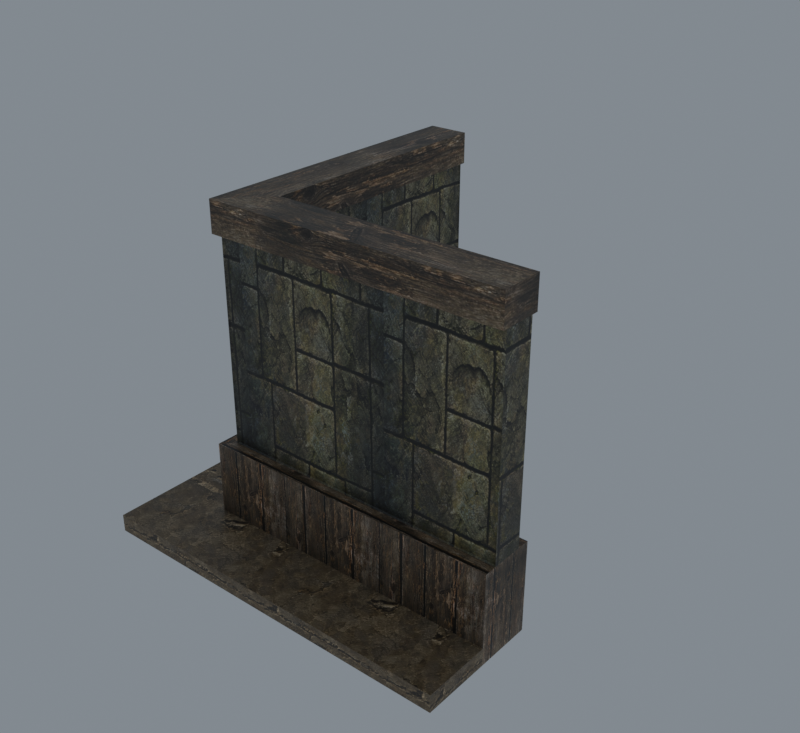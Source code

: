 # Source: import.blend  (saved by Blender 5.2.45; exported with 4.5.12 LTS)
import bpy
from mathutils import Matrix  # noqa: F401  (used for matrix-valued properties, if any)

bpy.ops.wm.read_factory_settings(use_empty=True)
scene = bpy.context.scene
scene.name = 'Bridge01'

# ---- collections
col_collection = bpy.data.collections.new('Collection'); scene.collection.children.link(col_collection)

# ---- images (referenced by path relative to the original .blend; pixels are not part of the script)
import os
ASSET_DIR = os.environ.get("B2B_ASSET_DIR", "")  # directory of the original .blend (textures are referenced by path, not embedded)
HERE = os.path.dirname(os.path.abspath(__file__))  # packed textures are extracted next to this script under _unpacked/

def load_image(name, relpath, width, height, colorspace="sRGB"):
    """Load a texture the original file referenced (path relative to the .blend, or extracted next to this script)."""
    p = next((c for c in (os.path.join(HERE, relpath), os.path.join(ASSET_DIR, relpath)) if relpath and os.path.exists(c)), "")
    if p:
        img = bpy.data.images.load(p, check_existing=True)
        img.name = name
    else:  # same state as the original file: an image datablock whose file is absent (Cycles renders it pink)
        img = bpy.data.images.new(name, width, height)
        img.source = "FILE"
        img.filepath = "//" + (relpath or name)
    img.colorspace_settings.name = colorspace
    return img
img_tile_wood01_jpg = load_image('tile_wood01.jpg', '_unpacked/tile_wood01.08c13685.jpg', 512, 512, 'sRGB')
img_tile_wood02_jpg = load_image('tile_wood02.jpg', '_unpacked/tile_wood02.9aa741ce.jpg', 512, 512, 'sRGB')
img_tile_ston04_jpg = load_image('tile_ston04.jpg', '_unpacked/tile_ston04.1c8ec81d.jpg', 512, 512, 'sRGB')

# ---- materials (node trees are filled in below, after node groups)
mat_tile_wood01_jpg = bpy.data.materials.new('tile_wood01.jpg')
mat_tile_wood01_jpg.diffuse_color = (0.4108, 0.5098, 0.6456, 1.0)
mat_tile_wood02_jpg = bpy.data.materials.new('tile_wood02.jpg')
mat_tile_wood02_jpg.diffuse_color = (0.7398, 0.9196, 0.9546, 1.0)
mat_tile_ston04_jpg = bpy.data.materials.new('tile_ston04.jpg')
mat_tile_ston04_jpg.diffuse_color = (0.6223, 0.4202, 0.6984, 1.0)

# ---- material node trees
mat_tile_wood01_jpg.use_nodes = True; mat_tile_wood01_jpg.node_tree.nodes.clear()
_N = mat_tile_wood01_jpg.node_tree.nodes; _L = mat_tile_wood01_jpg.node_tree.links
n0 = _N.new('ShaderNodeBsdfPrincipled'); n0.name = 'Principled BSDF'; n0.location = (-200, 100)
n0.inputs[10].default_value = 0.005
n1 = _N.new('ShaderNodeOutputMaterial'); n1.name = 'Material Output'; n1.location = (200, 100)
n2 = _N.new('ShaderNodeTexImage'); n2.name = 'Image Texture'; n2.location = (-600, 100)
n2.image = img_tile_wood01_jpg
_L.new(n0.outputs[0], n1.inputs[0])
_L.new(n2.outputs[0], n0.inputs[0])
n1.is_active_output = True
mat_tile_wood02_jpg.use_nodes = True; mat_tile_wood02_jpg.node_tree.nodes.clear()
_N = mat_tile_wood02_jpg.node_tree.nodes; _L = mat_tile_wood02_jpg.node_tree.links
n0 = _N.new('ShaderNodeBsdfPrincipled'); n0.name = 'Principled BSDF'; n0.location = (-200, 100)
n0.inputs[10].default_value = 0.005
n1 = _N.new('ShaderNodeOutputMaterial'); n1.name = 'Material Output'; n1.location = (200, 100)
n2 = _N.new('ShaderNodeTexImage'); n2.name = 'Image Texture'; n2.location = (-600, 100)
n2.image = img_tile_wood02_jpg
_L.new(n0.outputs[0], n1.inputs[0])
_L.new(n2.outputs[0], n0.inputs[0])
n1.is_active_output = True
mat_tile_ston04_jpg.use_nodes = True; mat_tile_ston04_jpg.node_tree.nodes.clear()
_N = mat_tile_ston04_jpg.node_tree.nodes; _L = mat_tile_ston04_jpg.node_tree.links
n0 = _N.new('ShaderNodeBsdfPrincipled'); n0.name = 'Principled BSDF'; n0.location = (-200, 100)
n0.inputs[10].default_value = 0.005
n1 = _N.new('ShaderNodeOutputMaterial'); n1.name = 'Material Output'; n1.location = (200, 100)
n2 = _N.new('ShaderNodeTexImage'); n2.name = 'Image Texture'; n2.location = (-600, 100)
n2.image = img_tile_ston04_jpg
_L.new(n0.outputs[0], n1.inputs[0])
_L.new(n2.outputs[0], n0.inputs[0])
n1.is_active_output = True

# ---- world
world_world = bpy.data.worlds.new('World'); scene.world = world_world
world_world.use_nodes = True; world_world.node_tree.nodes.clear()
_N = world_world.node_tree.nodes; _L = world_world.node_tree.links
n0 = _N.new('ShaderNodeOutputWorld'); n0.name = 'World Output'; n0.location = (200, 100)
n1 = _N.new('ShaderNodeBackground'); n1.name = 'Background'; n1.location = (-200, 100)
n1.inputs[0].default_value = (0.32, 0.36, 0.4, 1.0)
n1.inputs[1].default_value = 0.7
_L.new(n1.outputs[0], n0.inputs[0])
n0.is_active_output = True
world_world.color = (0.05088, 0.05088, 0.05088)
world_world.sun_shadow_jitter_overblur = 0.0

# ---- meshes
me_housewall04 = bpy.data.meshes.new('HouseWall04')
me_housewall04.from_pydata([(34.98, 39.39, 73.78), (34.98, 39.39, 246.2), (36.53, 38.74, 244.9), (36.53, 38.74, 75.04), (245.1, 39.37, 246.2), (243.6, 38.72, 244.9), (245.1, 39.37, 73.78), (243.6, 38.72, 75.04), (9.324, 13.55, 73.78), (245.1, 13.56, 73.78), (243.5, 14.21, 74.96), (10.94, 14.2, 74.96), (245.1, 13.56, 246.2), (243.5, 14.21, 245.0), (9.324, 13.55, 246.2), (10.94, 14.2, 245.0), (34.65, 249.6, 73.78), (34.65, 249.6, 246.2), (34.01, 248.0, 244.9), (34.01, 248.0, 75.04), (34.33, 40.93, 244.9), (34.33, 40.93, 75.04), (9.298, 249.6, 73.78), (9.974, 15.16, 74.95), (9.948, 248.0, 74.95), (9.974, 15.16, 245.0), (9.298, 249.6, 246.2), (9.948, 248.0, 245.0), (45.11, 49.65, 73.74), (245.1, 49.55, 73.74), (245.1, 49.55, 0.2808), (45.28, 49.55, 0.2808), (245.1, 3.65, 73.74), (-0.604, 3.649, 73.74), (-0.604, 3.649, 0.2808), (245.1, 3.65, 0.2808), (44.95, 249.6, 73.74), (44.95, 49.75, 0.2808), (44.95, 249.6, 0.2807), (-0.62, 249.6, 73.74), (-0.62, 249.6, 0.2808), (246.2, 42.67, 264.5), (38.28, 42.68, 264.5), (4.972, 8.805, 264.5), (246.2, 8.82, 264.5), (37.95, 249.9, 264.5), (4.945, 249.9, 264.5), (246.2, 42.67, 239.5), (38.28, 42.68, 239.5), (4.972, 8.805, 239.5), (246.2, 8.82, 239.5), (37.95, 249.9, 239.5), (4.945, 249.9, 239.5), (245.1, -50.9, 14.54), (-54.81, -50.9, 14.54), (-54.81, -50.9, 0.2808), (245.1, -50.9, 0.2808), (245.1, 3.65, 14.54), (245.1, 3.65, 0.2808), (-0.6034, 3.649, 14.54), (-54.8, 249.6, 14.54), (-54.8, 249.6, 0.2808), (-0.6188, 249.6, 14.54), (-0.6188, 249.6, 0.2808)], [], [(0, 1, 2), (2, 3, 0), (1, 4, 5), (5, 2, 1), (4, 6, 7), (7, 5, 4), (6, 0, 3), (3, 7, 6), (3, 2, 5), (5, 7, 3), (8, 9, 10), (10, 11, 8), (9, 12, 13), (13, 10, 9), (12, 14, 15), (15, 13, 12), (14, 8, 11), (11, 15, 14), (11, 10, 13), (13, 15, 11), (6, 4, 12), (12, 9, 6), (16, 17, 18), (18, 19, 16), (17, 1, 20), (20, 18, 17), (1, 0, 21), (21, 20, 1), (0, 16, 19), (19, 21, 0), (19, 18, 20), (20, 21, 19), (22, 8, 23), (23, 24, 22), (8, 14, 25), (25, 23, 8), (14, 26, 27), (27, 25, 14), (26, 22, 24), (24, 27, 26), (24, 23, 25), (25, 27, 24), (17, 16, 22), (22, 26, 17), (28, 29, 30), (30, 31, 28), (32, 33, 34), (34, 35, 32), (29, 32, 35), (35, 30, 29), (29, 28, 33), (29, 33, 32), (36, 28, 37), (37, 38, 36), (33, 39, 40), (40, 34, 33), (39, 36, 38), (38, 40, 39), (28, 36, 39), (28, 39, 33), (41, 42, 43), (43, 44, 41), (42, 45, 46), (46, 43, 42), (47, 48, 42), (42, 41, 47), (49, 50, 44), (44, 43, 49), (50, 47, 41), (41, 44, 50), (48, 51, 45), (45, 42, 48), (52, 49, 43), (43, 46, 52), (51, 52, 46), (46, 45, 51), (53, 54, 55), (55, 56, 53), (57, 53, 56), (56, 58, 57), (57, 59, 54), (57, 54, 53), (54, 60, 61), (61, 55, 54), (60, 62, 63), (63, 61, 60), (59, 62, 60), (59, 60, 54)])
me_housewall04.polygons.foreach_set('use_smooth', [True] * 88)
me_housewall04.polygons.foreach_set('material_index', [0, 0, 0, 0, 0, 0, 0, 0, 0, 0, 0, 0, 0, 0, 0, 0, 0, 0, 0, 0, 0, 0, 0, 0, 0, 0, 0, 0, 0, 0, 0, 0, 0, 0, 0, 0, 0, 0, 0, 0, 0, 0, 0, 0, 1, 1, 1, 1, 1, 1, 1, 1, 1, 1, 1, 1, 1, 1, 1, 1, 1, 1, 1, 1, 1, 1, 1, 1, 1, 1, 1, 1, 1, 1, 1, 1, 2, 2, 2, 2, 2, 2, 2, 2, 2, 2, 2, 2])
_k = set([(0, 1), (0, 3), (0, 21), (1, 2), (1, 20), (2, 3), (2, 5), (3, 7), (4, 5), (4, 6), (5, 7), (6, 7), (6, 12), (8, 11), (8, 14), (8, 23), (9, 10), (9, 12), (10, 11), (10, 13), (11, 15), (12, 13), (13, 15), (14, 15), (14, 25), (16, 17), (16, 19), (17, 18), (17, 22), (18, 19), (18, 20), (19, 21), (20, 21), (22, 24), (22, 26), (23, 24), (23, 25), (24, 27), (25, 27), (26, 27), (28, 29), (28, 30), (28, 36), (29, 30), (29, 32), (32, 33), (32, 35), (33, 34), (33, 39), (36, 38), (36, 39), (39, 40), (41, 42), (41, 44), (41, 47), (42, 45), (42, 48), (43, 44), (43, 46), (43, 49), (44, 50), (45, 46), (45, 51), (46, 52), (53, 54), (53, 56), (53, 57), (54, 55), (54, 60), (56, 57), (60, 61), (60, 62)])
me_housewall04.attributes.new('sharp_edge', 'BOOLEAN', 'EDGE').data.foreach_set('value', [ (min(e.vertices), max(e.vertices)) in _k for e in me_housewall04.edges])
_uv = me_housewall04.uv_layers.new(name='Float2')
_uv.uv.foreach_set('vector', [-1.013, -0.0123, -1.013, 0.9977, -1.005, 0.9903, -1.005, 0.9903, -1.005, -0.004868, -1.013, -0.0123, -1.013, 0.9977, 0.0108, 0.9977, 0.003266, 0.9903, 0.003266, 0.9903, -1.005, 0.9903, -1.013, 0.9977, 0.0108, 0.9977, 0.0108, -0.0123, 0.003266, -0.004868, 0.003266, -0.004868, 0.003266, 0.9903, 0.0108, 0.9977, 0.0108, -0.0123, -1.013, -0.0123, -1.005, -0.004868, -1.005, -0.004868, 0.003266, -0.004868, 0.0108, -0.0123, -1.005, -0.004868, -1.005, 0.9903, 0.003266, 0.9903, 0.003266, 0.9903, 0.003266, -0.004868, -1.005, -0.004868, -2.126, 0.0007, -0.2848, 0.0007, -0.2974, 0.007539, -0.2974, 0.007539, -2.114, 0.007539, -2.126, 0.0007, -0.2848, 0.0007, -0.2848, 0.9995, -0.2974, 0.9927, -0.2974, 0.9927, -0.2974, 0.007539, -0.2848, 0.0007, -0.2848, 0.9995, -2.126, 0.9995, -2.114, 0.9927, -2.114, 0.9927, -0.2974, 0.9927, -0.2848, 0.9995, -2.126, 0.9995, -2.126, 0.0007, -2.114, 0.007539, -2.114, 0.007539, -2.114, 0.9927, -2.126, 0.9995, -2.114, 0.007539, -0.2974, 0.007539, -0.2974, 0.9927, -0.2974, 0.9927, -2.114, 0.9927, -2.114, 0.007539, 0.3432, 0.0005, 0.3432, 0.9995, 0.1711, 0.9995, 0.1711, 0.9995, 0.1711, 0.0005, 0.3432, 0.0005, 1.846, -0.0055, 1.846, 1.003, 1.835, 0.9955, 1.835, 0.9955, 1.835, 0.001919, 1.846, -0.0055, 1.846, 1.003, 0.2949, 1.003, 0.3063, 0.9955, 0.3063, 0.9955, 1.835, 0.9955, 1.846, 1.003, 0.2949, 1.003, 0.2949, -0.0055, 0.3063, 0.001919, 0.3063, 0.001919, 0.3063, 0.9955, 0.2949, 1.003, 0.2949, -0.0055, 1.846, -0.0055, 1.835, 0.001919, 1.835, 0.001919, 0.3063, 0.001919, 0.2949, -0.0055, 1.835, 0.001919, 1.835, 0.9955, 0.3063, 0.9955, 0.3063, 0.9955, 0.3063, 0.001919, 1.835, 0.001919, 1.846, -0.0055, 0.1042, -0.0055, 0.1161, 0.0014, 0.1161, 0.0014, 1.834, 0.0014, 1.846, -0.0055, 0.1042, -0.0055, 0.1042, 1.003, 0.1161, 0.996, 0.1161, 0.996, 0.1161, 0.0014, 0.1042, -0.0055, 0.1042, 1.003, 1.846, 1.003, 1.834, 0.996, 1.834, 0.996, 0.1161, 0.996, 0.1042, 1.003, 1.846, 1.003, 1.846, -0.0055, 1.834, 0.0014, 1.834, 0.0014, 1.834, 0.996, 1.846, 1.003, 1.834, 0.0014, 0.1161, 0.0014, 0.1161, 0.996, 0.1161, 0.996, 1.834, 0.996, 1.834, 0.0014, -1.928, 0.9995, -1.928, 0.0007, -2.126, 0.0007, -2.126, 0.0007, -2.126, 0.9995, -1.928, 0.9995, 1.717, 3.3, 1.717, 1.061, 0.9909, 1.061, 0.9909, 1.061, 0.9909, 3.298, 1.717, 3.3, 1.717, 1.061, 1.717, 3.812, 0.9909, 3.812, 0.9909, 3.812, 0.9909, 1.061, 1.717, 1.061, 0.0254, 0.8121, 0.0254, 0.1879, 0.9746, 0.1879, 0.9746, 0.1879, 0.9746, 0.8121, 0.0254, 0.8121, 1.445, 0.3139, 3.54, 0.315, 4.019, -0.1969, 1.445, 0.3139, 4.019, -0.1969, 1.445, -0.1968, 0.9242, -0.8458, 0.9242, 1.486, 0.0758, 1.485, 0.0758, 1.485, 0.0758, -0.8458, 0.9242, -0.8458, 0.9242, 2.023, 0.9242, -0.8458, 0.0758, -0.8458, 0.0758, -0.8458, 0.0758, 2.023, 0.9242, 2.023, 1.717, 3.812, 1.717, 3.302, 0.9909, 3.302, 0.9909, 3.302, 0.9909, 3.812, 1.717, 3.812, 0.9847, 0.6203, -0.2744, 0.6193, -0.2744, 0.3324, 0.9847, 0.6203, -0.2744, 0.3324, 1.274, 0.3325, -0.9792, 0.515, -2.011, 0.515, -2.176, 0.3693, -2.176, 0.3693, -0.9792, 0.3694, -0.9792, 0.515, -1.491, 0.8568, -0.576, 0.8584, -0.576, 1.021, -0.576, 1.021, -1.641, 1.02, -1.491, 0.8568, -0.9889, 0.4128, -2.025, 0.4128, -2.025, 0.5566, -2.025, 0.5566, -0.9889, 0.5566, -0.9889, 0.4128, -2.191, 0.4128, -0.9889, 0.4128, -0.9889, 0.5566, -0.9889, 0.5566, -2.191, 0.5566, -2.191, 0.4128, 0.0006, 0.4489, 0.1408, 0.4489, 0.1408, 0.5511, 0.1408, 0.5511, 0.0006, 0.5511, 0.0006, 0.4489, 0.1409, 0.4489, 0.9995, 0.4489, 0.9995, 0.5511, 0.9995, 0.5511, 0.1409, 0.5511, 0.1409, 0.4489, 0.9995, 0.4489, 0.0005, 0.4489, 0.0005, 0.5511, 0.0005, 0.5511, 0.9995, 0.5511, 0.9995, 0.4489, -1.037, 0.6227, -1.202, 0.6227, -1.202, 0.7537, -1.202, 0.7537, -1.037, 0.7537, -1.037, 0.6227, 0.1516, 0.5378, -2.215, 0.5378, -2.215, 0.3976, -2.215, 0.3976, 0.1516, 0.3976, 0.1516, 0.5378, -0.4761, 0.573, -1.033, 0.573, -1.033, 0.427, -1.033, 0.427, -0.4761, 0.427, -0.4761, 0.573, 0.1601, -0.1045, -1.505, -0.1045, -1.873, -0.449, 0.1601, -0.1045, -1.873, -0.449, 0.1601, -0.4491, -1.033, 0.573, 2.033, 0.573, 2.033, 0.427, 2.033, 0.427, -1.033, 0.427, -1.033, 0.573, -2.215, 0.5378, -1.787, 0.5378, -1.787, 0.3976, -1.787, 0.3976, -2.215, 0.3976, -2.215, 0.5378, -1.505, -0.1045, -1.505, 1.449, -1.872, 1.449, -1.505, -0.1045, -1.872, 1.449, -1.873, -0.449])
me_housewall04.materials.append(mat_tile_wood01_jpg)
me_housewall04.materials.append(mat_tile_wood02_jpg)
me_housewall04.materials.append(mat_tile_ston04_jpg)
me_housewall04.update()
me_housewall04.normals_split_custom_set([tuple(v) for v in zip(*[iter([0.3876, 0.9218, 2.148e-07, 0.3876, 0.9218, 2.638e-07, 0.3876, 0.9218, 2.636e-07, 0.3876, 0.9218, 2.636e-07, 0.3876, 0.9218, 2.142e-07, 0.3876, 0.9218, 2.148e-07, 6.598e-05, 0.89, -0.456, 6.602e-05, 0.89, -0.456, 6.602e-05, 0.89, -0.456, 6.602e-05, 0.89, -0.456, 6.598e-05, 0.89, -0.456, 6.598e-05, 0.89, -0.456, -0.3875, 0.9219, 0.0, -0.3875, 0.9219, 0.0, -0.3875, 0.9219, 0.0, -0.3875, 0.9219, 0.0, -0.3875, 0.9219, 0.0, -0.3875, 0.9219, 0.0, 6.605e-05, 0.89, 0.456, 6.608e-05, 0.89, 0.456, 6.608e-05, 0.89, 0.456, 6.608e-05, 0.89, 0.456, 6.605e-05, 0.89, 0.456, 6.605e-05, 0.89, 0.456, 7.424e-05, 1.0, 1.562e-08, 7.424e-05, 1.0, 2.777e-08, 7.424e-05, 1.0, 1.215e-08, 7.424e-05, 1.0, 1.215e-08, 7.424e-05, 1.0, 0.0, 7.424e-05, 1.0, 1.562e-08, 5.538e-05, -0.876, 0.4823, 5.535e-05, -0.876, 0.4823, 5.535e-05, -0.876, 0.4823, 5.535e-05, -0.876, 0.4823, 5.538e-05, -0.876, 0.4823, 5.538e-05, -0.876, 0.4823, -0.3734, -0.9277, 0.0, -0.3734, -0.9277, 0.0, -0.3734, -0.9277, 0.0, -0.3734, -0.9277, 0.0, -0.3734, -0.9277, 0.0, -0.3734, -0.9277, 0.0, 5.531e-05, -0.876, -0.4823, 5.542e-05, -0.876, -0.4823, 5.542e-05, -0.876, -0.4823, 5.542e-05, -0.876, -0.4823, 5.531e-05, -0.876, -0.4823, 5.531e-05, -0.876, -0.4823, 0.3735, -0.9276, 2.062e-07, 0.3735, -0.9276, 2.034e-07, 0.3735, -0.9276, 2.034e-07, 0.3735, -0.9276, 2.034e-07, 0.3735, -0.9276, 2.062e-07, 0.3735, -0.9276, 2.062e-07, 6.32e-05, -1.0, -2.396e-09, 6.32e-05, -1.0, 0.0, 6.32e-05, -1.0, -1.61e-09, 6.32e-05, -1.0, -1.61e-09, 6.32e-05, -1.0, -4.006e-09, 6.32e-05, -1.0, -2.396e-09, 1.0, 0.0, 0.0, 1.0, 0.0, 0.0, 1.0, 0.0, 0.0, 1.0, 0.0, 0.0, 1.0, 0.0, 0.0, 1.0, 0.0, 0.0, 0.9225, -0.386, 0.0, 0.9225, -0.386, 0.0, 0.9225, -0.386, 0.0, 0.9225, -0.386, 0.0, 0.9225, -0.386, 0.0, 0.9225, -0.386, 0.0, 0.8899, 0.001406, -0.4561, 0.8899, 0.001406, -0.4561, 0.8899, 0.001406, -0.4561, 0.8899, 0.001406, -0.4561, 0.8899, 0.001406, -0.4561, 0.8899, 0.001406, -0.4561, 0.9213, 0.389, 5.358e-07, 0.9213, 0.389, 5.672e-07, 0.9213, 0.389, 5.671e-07, 0.9213, 0.389, 5.671e-07, 0.9213, 0.389, 5.355e-07, 0.9213, 0.389, 5.358e-07, 0.8899, 0.001406, 0.4561, 0.8899, 0.001407, 0.4561, 0.8899, 0.001407, 0.4561, 0.8899, 0.001407, 0.4561, 0.8899, 0.001406, 0.4561, 0.8899, 0.001406, 0.4561, 1.0, 0.00158, 2.554e-07, 1.0, 0.00158, 0.0, 1.0, 0.00158, 3.286e-07, 1.0, 0.00158, 3.286e-07, 1.0, 0.00158, 5.84e-07, 1.0, 0.00158, 2.554e-07, -0.8758, -9.834e-05, 0.4826, -0.8758, -9.832e-05, 0.4826, -0.8758, -9.832e-05, 0.4826, -0.8758, -9.832e-05, 0.4826, -0.8758, -9.834e-05, 0.4826, -0.8758, -9.834e-05, 0.4826, -0.9277, 0.3733, -5.411e-07, -0.9277, 0.3733, -5.338e-07, -0.9277, 0.3733, -5.338e-07, -0.9277, 0.3733, -5.338e-07, -0.9277, 0.3733, -5.412e-07, -0.9277, 0.3733, -5.411e-07, -0.8758, -9.796e-05, -0.4826, -0.8758, -9.795e-05, -0.4826, -0.8758, -9.795e-05, -0.4826, -0.8758, -9.795e-05, -0.4826, -0.8758, -9.796e-05, -0.4826, -0.8758, -9.796e-05, -0.4826, -0.9276, -0.3735, 0.0, -0.9276, -0.3735, 0.0, -0.9276, -0.3735, 0.0, -0.9276, -0.3735, 0.0, -0.9276, -0.3735, 0.0, -0.9276, -0.3735, 0.0, -1.0, -0.000112, -2.343e-07, -1.0, -0.0001123, -5.833e-07, -1.0, -0.0001121, -3.49e-07, -1.0, -0.0001121, -3.49e-07, -1.0, -0.0001118, 0.0, -1.0, -0.000112, -2.343e-07, 0.0, 1.0, 0.0, 0.0, 1.0, 0.0, 0.0, 1.0, 0.0, 0.0, 1.0, 0.0, 0.0, 1.0, 0.0, 0.0, 1.0, 0.0, 0.0004965, 1.0, 0.0, 0.0004965, 1.0, 0.0, 0.0004965, 1.0, 0.0, 0.0, 1.0, -0.001352, 0.0, 1.0, -0.001352, 0.0, 1.0, -0.001352, 4.472e-06, -1.0, 0.0, 4.472e-06, -1.0, 0.0, 4.472e-06, -1.0, 0.0, 4.472e-06, -1.0, 0.0, 4.472e-06, -1.0, 0.0, 4.472e-06, -1.0, 0.0, 1.0, 0.0, 0.0, 1.0, 0.0, 0.0, 1.0, 0.0, 0.0, 1.0, 0.0, 0.0, 1.0, 0.0, 0.0, 1.0, 0.0, 0.0, -2.095e-09, 0.0, 1.0, -1.839e-07, 0.0, 1.0, -1.929e-07, 0.0, 1.0, -2.095e-09, 0.0, 1.0, -1.929e-07, 0.0, 1.0, 4.71e-09, 0.0, 1.0, 1.0, 0.0006402, -0.001873, 1.0, 0.0008338, -0.002268, 1.0, 0.0001253, -0.0004718, 1.0, 0.0001253, -0.0004718, 1.0, 0.0, 0.0, 1.0, 0.0006402, -0.001873, -1.0, -6.509e-05, 0.0, -1.0, -6.509e-05, 0.0, -1.0, -6.509e-05, 0.0, -1.0, -6.509e-05, 0.0, -1.0, -6.509e-05, 0.0, -1.0, -6.509e-05, 0.0, 0.0, 1.0, 0.0, 0.0, 1.0, 0.0, 0.0, 1.0, 0.0, 0.0, 1.0, 0.0, 0.0, 1.0, 0.0, 0.0, 1.0, 0.0, -1.839e-07, 0.0, 1.0, 0.0, 0.0, 1.0, -4.971e-08, 0.0, 1.0, -1.839e-07, 0.0, 1.0, -4.971e-08, 0.0, 1.0, -1.929e-07, 0.0, 1.0, 2.18e-07, 0.0, 1.0, -5.627e-07, 1.776e-07, 1.0, -4.601e-07, 1.879e-07, 1.0, -4.601e-07, 1.879e-07, 1.0, 2.392e-07, 0.0, 1.0, 2.18e-07, 0.0, 1.0, -5.627e-07, 1.776e-07, 1.0, -3.201e-06, -4.447e-09, 1.0, -2.975e-06, 3.454e-08, 1.0, -2.975e-06, 3.454e-08, 1.0, -4.601e-07, 1.879e-07, 1.0, -5.627e-07, 1.776e-07, 1.0, 7.503e-05, 1.0, 0.0, 7.503e-05, 1.0, 0.0, 7.503e-05, 1.0, 0.0, 7.503e-05, 1.0, 0.0, 7.503e-05, 1.0, 0.0, 7.503e-05, 1.0, 0.0, 6.176e-05, -1.0, 0.0, 6.176e-05, -1.0, 0.0, 6.176e-05, -1.0, 0.0, 6.176e-05, -1.0, 0.0, 6.176e-05, -1.0, 0.0, 6.176e-05, -1.0, 0.0, 1.0, 0.0, 0.0, 1.0, 0.0, 0.0, 1.0, 0.0, 0.0, 1.0, 0.0, 0.0, 1.0, 0.0, 0.0, 1.0, 0.0, 0.0, 1.0, 0.001603, -4.503e-10, 1.0, 0.001603, -5.889e-09, 1.0, 0.001603, -5.439e-09, 1.0, 0.001603, -5.439e-09, 1.0, 0.001603, 0.0, 1.0, 0.001603, -4.503e-10, -1.0, -0.0001095, 0.0, -1.0, -0.0001095, 0.0, -1.0, -0.0001095, 0.0, -1.0, -0.0001095, 0.0, -1.0, -0.0001095, 0.0, -1.0, -0.0001095, 0.0, -1.629e-06, 1.0, -1.389e-06, 0.0, 1.0, 0.0, -1.145e-06, 1.0, -9.77e-07, -1.145e-06, 1.0, -9.77e-07, -2.774e-06, 1.0, -2.366e-06, -1.629e-06, 1.0, -1.389e-06, -1.348e-06, -1.0, 0.0, -1.348e-06, -1.0, 0.0, -1.348e-06, -1.0, 0.0, -1.348e-06, -1.0, 0.0, -1.348e-06, -1.0, 0.0, -1.348e-06, -1.0, 0.0, 1.0, 0.0, 0.0, 1.0, 0.0, 0.0, 1.0, 0.0, 0.0, 1.0, 0.0, 0.0, 1.0, 0.0, 0.0, 1.0, 0.0, 0.0, 4.164e-08, -2.541e-07, 1.0, -6.45e-07, -1.09e-06, 1.0, -7.709e-07, -8.599e-07, 1.0, 4.164e-08, -2.541e-07, 1.0, -7.709e-07, -8.599e-07, 1.0, -4.795e-09, 0.0, 1.0, -1.0, 4.093e-05, 0.0, -1.0, 4.093e-05, 0.0, -1.0, 4.093e-05, 0.0, -1.0, 4.093e-05, 0.0, -1.0, 4.093e-05, 0.0, -1.0, 4.093e-05, 0.0, 0.0, 1.0, 0.0, 0.0, 1.0, 0.0, 0.0, 1.0, 0.0, 0.0, 1.0, 0.0, 0.0, 1.0, 0.0, 0.0, 1.0, 0.0, -6.45e-07, -1.09e-06, 1.0, 0.0, 4.033e-07, 1.0, -2.567e-07, 3.476e-07, 1.0, -6.45e-07, -1.09e-06, 1.0, -2.567e-07, 3.476e-07, 1.0, -7.709e-07, -8.599e-07, 1.0])] * 3)])
arm_housewall04_skeleton = bpy.data.armatures.new('HouseWall04_skeleton')  # bones are not reproduced

# ---- objects
ob_housewall04_skeleton = bpy.data.objects.new('HouseWall04_skeleton', arm_housewall04_skeleton)
ob_housewall04 = bpy.data.objects.new('HouseWall04', me_housewall04)

# ---- transforms, parenting, visibility, modifiers, constraints
ob_housewall04_skeleton.location = (0.0, 0.0, 0.0)
ob_housewall04_skeleton.show_in_front = True
ob_housewall04.parent = ob_housewall04_skeleton
ob_housewall04.location = (0.0, 0.0, 0.0)
_vg = ob_housewall04.vertex_groups.new(name='joint_01')
_vg.add([0, 1, 2, 3, 4, 5, 6, 7, 8, 9, 10, 11, 12, 13, 14, 15, 16, 17, 18, 19, 20, 21, 22, 23, 24, 25, 26, 27, 28, 29, 30, 31, 32, 33, 34, 35, 36, 37, 38, 39, 40, 41, 42, 43, 44, 45, 46, 47, 48, 49, 50, 51, 52, 53, 54, 55, 56, 57, 58, 59, 60, 61, 62, 63], 1.0, 'REPLACE')
_m = ob_housewall04.modifiers.new('Armature', 'ARMATURE')
_m.object = ob_housewall04_skeleton

# ---- collection membership
scene.collection.objects.link(ob_housewall04_skeleton)
scene.collection.objects.link(ob_housewall04)

# ---- scene / render settings (as saved in the file)
scene.frame_start = 0; scene.frame_end = 0; scene.frame_set(0)
scene.render.engine = 'CYCLES'
scene.render.resolution_x = 480
scene.render.resolution_y = 440
scene.render.film_transparent = True
scene.render.bake_bias = 0.0
scene.render.bake_samples = 0
scene.render.compositor_device = 'GPU'
scene.cycles.samples = 8
scene.eevee.use_volume_custom_range = False
scene.eevee.fast_gi_thickness_near = 0.1
scene.eevee.fast_gi_thickness_far = 0.0
scene.eevee.ray_tracing_options.screen_trace_thickness = 0.1
scene.view_settings.view_transform = 'Standard'
bpy.context.view_layer.update()

# ---- added for rendering (the .blend has no active camera): camera
cam_auto = bpy.data.cameras.new('AutoCamera')
cam_auto.lens = 50.0
cam_auto.sensor_width = 36.0
cam_auto.clip_end = 8133.2
ob_auto_camera = bpy.data.objects.new('AutoCamera', cam_auto)
scene.collection.objects.link(ob_auto_camera)
ob_auto_camera.location = (559.143, -456.636, 503.125)
ob_auto_camera.rotation_euler = (1.09748, -7.21219e-08, 0.694738)
scene.camera = ob_auto_camera
bpy.context.view_layer.update()
